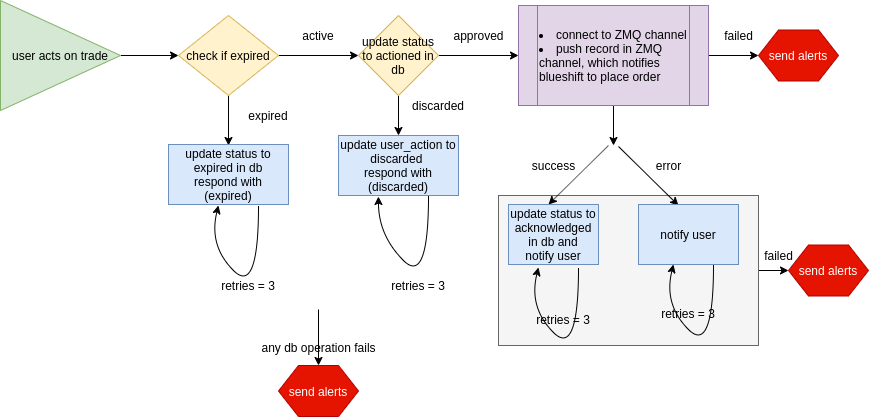

The diagram above was exported from draw.io. Its source (the exported page's mxGraphModel, read from the mxfile embedded in the PNG):
<mxGraphModel dx="2168" dy="-377" grid="1" gridSize="10" guides="1" tooltips="1" connect="1" arrows="1" fold="1" page="1" pageScale="1" pageWidth="827" pageHeight="1169" math="0" shadow="0">
  <root>
    <mxCell id="0" />
    <mxCell id="1" parent="0" />
    <mxCell id="2" value="" style="edgeStyle=orthogonalEdgeStyle;rounded=0;orthogonalLoop=1;jettySize=auto;html=1;" edge="1" source="3" parent="1">
      <mxGeometry relative="1" as="geometry">
        <mxPoint y="2285" as="targetPoint" />
      </mxGeometry>
    </mxCell>
    <mxCell id="3" value="" style="rounded=0;whiteSpace=wrap;html=1;fillColor=#f5f5f5;strokeColor=#666666;fontColor=#333333;" vertex="1" parent="1">
      <mxGeometry x="-290" y="2210" width="260" height="150" as="geometry" />
    </mxCell>
    <mxCell id="4" value="" style="edgeStyle=orthogonalEdgeStyle;rounded=0;orthogonalLoop=1;jettySize=auto;html=1;" edge="1" parent="1">
      <mxGeometry relative="1" as="geometry">
        <mxPoint x="-470" y="2380" as="targetPoint" />
        <mxPoint x="-470" y="2324" as="sourcePoint" />
      </mxGeometry>
    </mxCell>
    <mxCell id="5" value="" style="edgeStyle=orthogonalEdgeStyle;rounded=0;orthogonalLoop=1;jettySize=auto;html=1;" edge="1" source="7" parent="1">
      <mxGeometry relative="1" as="geometry">
        <mxPoint x="-560" y="2160" as="targetPoint" />
      </mxGeometry>
    </mxCell>
    <mxCell id="6" value="" style="edgeStyle=orthogonalEdgeStyle;rounded=0;orthogonalLoop=1;jettySize=auto;html=1;" edge="1" source="7" parent="1">
      <mxGeometry relative="1" as="geometry">
        <mxPoint x="-430" y="2070" as="targetPoint" />
      </mxGeometry>
    </mxCell>
    <mxCell id="7" value="check if expired" style="rhombus;whiteSpace=wrap;html=1;fillColor=#fff2cc;strokeColor=#d6b656;" vertex="1" parent="1">
      <mxGeometry x="-610" y="2030" width="100" height="80" as="geometry" />
    </mxCell>
    <mxCell id="8" value="" style="edgeStyle=orthogonalEdgeStyle;rounded=0;orthogonalLoop=1;jettySize=auto;html=1;" edge="1" target="7" parent="1">
      <mxGeometry relative="1" as="geometry">
        <mxPoint x="-667.5" y="2070" as="sourcePoint" />
      </mxGeometry>
    </mxCell>
    <mxCell id="9" value="update status to expired in db&lt;br&gt;respond with (expired)" style="rounded=0;whiteSpace=wrap;html=1;fillColor=#dae8fc;strokeColor=#6c8ebf;" vertex="1" parent="1">
      <mxGeometry x="-620" y="2159" width="120" height="60" as="geometry" />
    </mxCell>
    <mxCell id="10" value="expired" style="text;html=1;strokeColor=none;fillColor=none;align=center;verticalAlign=middle;whiteSpace=wrap;rounded=0;" vertex="1" parent="1">
      <mxGeometry x="-540" y="2120" width="40" height="20" as="geometry" />
    </mxCell>
    <mxCell id="11" value="" style="edgeStyle=orthogonalEdgeStyle;rounded=0;orthogonalLoop=1;jettySize=auto;html=1;" edge="1" source="13" parent="1">
      <mxGeometry relative="1" as="geometry">
        <mxPoint x="-390" y="2150" as="targetPoint" />
        <Array as="points">
          <mxPoint x="-390" y="2150" />
          <mxPoint x="-390" y="2150" />
        </Array>
      </mxGeometry>
    </mxCell>
    <mxCell id="12" value="" style="edgeStyle=orthogonalEdgeStyle;rounded=0;orthogonalLoop=1;jettySize=auto;html=1;" edge="1" source="13" parent="1">
      <mxGeometry relative="1" as="geometry">
        <mxPoint x="-270" y="2070" as="targetPoint" />
      </mxGeometry>
    </mxCell>
    <mxCell id="13" value="&lt;span style=&quot;white-space: normal&quot;&gt;update status to actioned in db&lt;/span&gt;" style="rhombus;whiteSpace=wrap;html=1;fillColor=#fff2cc;strokeColor=#d6b656;" vertex="1" parent="1">
      <mxGeometry x="-430" y="2030" width="80" height="80" as="geometry" />
    </mxCell>
    <mxCell id="14" value="active" style="text;html=1;strokeColor=none;fillColor=none;align=center;verticalAlign=middle;whiteSpace=wrap;rounded=0;" vertex="1" parent="1">
      <mxGeometry x="-490" y="2040" width="40" height="20" as="geometry" />
    </mxCell>
    <mxCell id="15" value="discarded" style="text;html=1;strokeColor=none;fillColor=none;align=center;verticalAlign=middle;whiteSpace=wrap;rounded=0;" vertex="1" parent="1">
      <mxGeometry x="-370" y="2110" width="40" height="20" as="geometry" />
    </mxCell>
    <mxCell id="16" value="update user_action to discarded&amp;nbsp;&lt;br&gt;respond with&lt;br&gt;(discarded)" style="rounded=0;whiteSpace=wrap;html=1;fillColor=#dae8fc;strokeColor=#6c8ebf;" vertex="1" parent="1">
      <mxGeometry x="-450" y="2150" width="120" height="60" as="geometry" />
    </mxCell>
    <mxCell id="17" value="approved" style="text;html=1;align=center;verticalAlign=middle;resizable=0;points=[];autosize=1;" vertex="1" parent="1">
      <mxGeometry x="-345" y="2040" width="70" height="20" as="geometry" />
    </mxCell>
    <mxCell id="18" value="" style="edgeStyle=orthogonalEdgeStyle;rounded=0;orthogonalLoop=1;jettySize=auto;html=1;" edge="1" source="20" parent="1">
      <mxGeometry relative="1" as="geometry">
        <mxPoint x="-30" y="2070" as="targetPoint" />
      </mxGeometry>
    </mxCell>
    <mxCell id="19" value="" style="edgeStyle=orthogonalEdgeStyle;rounded=0;orthogonalLoop=1;jettySize=auto;html=1;" edge="1" source="20" parent="1">
      <mxGeometry relative="1" as="geometry">
        <mxPoint x="-175" y="2160" as="targetPoint" />
      </mxGeometry>
    </mxCell>
    <mxCell id="20" value="&lt;li style=&quot;white-space: normal&quot;&gt;connect to ZMQ channel&lt;/li&gt;&lt;li style=&quot;white-space: normal&quot;&gt;push record in ZMQ channel, which notifies blueshift to place order&lt;/li&gt;" style="shape=process;whiteSpace=wrap;html=1;backgroundOutline=1;align=left;fillColor=#e1d5e7;strokeColor=#9673a6;" vertex="1" parent="1">
      <mxGeometry x="-270" y="2020" width="190" height="100" as="geometry" />
    </mxCell>
    <mxCell id="21" value="" style="curved=1;endArrow=classic;html=1;" edge="1" parent="1">
      <mxGeometry width="50" height="50" relative="1" as="geometry">
        <mxPoint x="-530" y="2220" as="sourcePoint" />
        <mxPoint x="-570" y="2220" as="targetPoint" />
        <Array as="points">
          <mxPoint x="-530" y="2310" />
          <mxPoint x="-580" y="2260" />
        </Array>
      </mxGeometry>
    </mxCell>
    <mxCell id="22" value="retries = 3" style="text;html=1;strokeColor=none;fillColor=none;align=center;verticalAlign=middle;whiteSpace=wrap;rounded=0;" vertex="1" parent="1">
      <mxGeometry x="-590" y="2290" width="100" height="20" as="geometry" />
    </mxCell>
    <mxCell id="23" value="" style="curved=1;endArrow=classic;html=1;exitX=0.75;exitY=1;exitDx=0;exitDy=0;entryX=0.333;entryY=1.017;entryDx=0;entryDy=0;entryPerimeter=0;" edge="1" source="16" target="16" parent="1">
      <mxGeometry width="50" height="50" relative="1" as="geometry">
        <mxPoint x="-410" y="2300" as="sourcePoint" />
        <mxPoint x="-360" y="2250" as="targetPoint" />
        <Array as="points">
          <mxPoint x="-360" y="2300" />
          <mxPoint x="-410" y="2250" />
        </Array>
      </mxGeometry>
    </mxCell>
    <mxCell id="24" value="retries = 3" style="text;html=1;strokeColor=none;fillColor=none;align=center;verticalAlign=middle;whiteSpace=wrap;rounded=0;" vertex="1" parent="1">
      <mxGeometry x="-420" y="2290" width="100" height="20" as="geometry" />
    </mxCell>
    <mxCell id="25" value="send alerts" style="shape=hexagon;perimeter=hexagonPerimeter2;whiteSpace=wrap;html=1;fillColor=#e51400;strokeColor=#B20000;fontColor=#ffffff;" vertex="1" parent="1">
      <mxGeometry x="-510" y="2380" width="80" height="51" as="geometry" />
    </mxCell>
    <mxCell id="26" value="any db operation fails" style="text;html=1;align=center;verticalAlign=middle;resizable=0;points=[];autosize=1;" vertex="1" parent="1">
      <mxGeometry x="-535" y="2352" width="130" height="20" as="geometry" />
    </mxCell>
    <mxCell id="27" value="failed" style="text;html=1;align=center;verticalAlign=middle;resizable=0;points=[];autosize=1;" vertex="1" parent="1">
      <mxGeometry x="-70" y="2040" width="40" height="20" as="geometry" />
    </mxCell>
    <mxCell id="28" value="send alerts" style="shape=hexagon;perimeter=hexagonPerimeter2;whiteSpace=wrap;html=1;fillColor=#e51400;strokeColor=#B20000;fontColor=#ffffff;" vertex="1" parent="1">
      <mxGeometry x="-30" y="2044.5" width="80" height="51" as="geometry" />
    </mxCell>
    <mxCell id="29" value="&lt;span style=&quot;white-space: normal&quot;&gt;user acts on trade&lt;/span&gt;" style="triangle;whiteSpace=wrap;html=1;fillColor=#d5e8d4;strokeColor=#82b366;" vertex="1" parent="1">
      <mxGeometry x="-788" y="2015" width="120" height="110" as="geometry" />
    </mxCell>
    <mxCell id="30" value="" style="endArrow=classic;html=1;" edge="1" parent="1">
      <mxGeometry width="50" height="50" relative="1" as="geometry">
        <mxPoint x="-170" y="2161" as="sourcePoint" />
        <mxPoint x="-110" y="2220" as="targetPoint" />
      </mxGeometry>
    </mxCell>
    <mxCell id="31" value="" style="endArrow=classic;html=1;" edge="1" parent="1">
      <mxGeometry width="50" height="50" relative="1" as="geometry">
        <mxPoint x="-180" y="2160" as="sourcePoint" />
        <mxPoint x="-240" y="2219" as="targetPoint" />
      </mxGeometry>
    </mxCell>
    <mxCell id="32" value="update status to acknowledged in db and&lt;br&gt;notify user" style="rounded=0;whiteSpace=wrap;html=1;fillColor=#dae8fc;strokeColor=#6c8ebf;" vertex="1" parent="1">
      <mxGeometry x="-280" y="2219" width="90" height="60" as="geometry" />
    </mxCell>
    <mxCell id="33" value="success" style="text;html=1;align=center;verticalAlign=middle;resizable=0;points=[];autosize=1;" vertex="1" parent="1">
      <mxGeometry x="-265" y="2170" width="60" height="20" as="geometry" />
    </mxCell>
    <mxCell id="34" value="error" style="text;html=1;align=center;verticalAlign=middle;resizable=0;points=[];autosize=1;" vertex="1" parent="1">
      <mxGeometry x="-140" y="2170" width="40" height="20" as="geometry" />
    </mxCell>
    <mxCell id="35" value="notify user" style="rounded=0;whiteSpace=wrap;html=1;fillColor=#dae8fc;strokeColor=#6c8ebf;" vertex="1" parent="1">
      <mxGeometry x="-150" y="2219" width="100" height="60" as="geometry" />
    </mxCell>
    <mxCell id="36" value="" style="curved=1;endArrow=classic;html=1;" edge="1" parent="1">
      <mxGeometry width="50" height="50" relative="1" as="geometry">
        <mxPoint x="-210" y="2282" as="sourcePoint" />
        <mxPoint x="-250" y="2282" as="targetPoint" />
        <Array as="points">
          <mxPoint x="-210" y="2372" />
          <mxPoint x="-260" y="2322" />
        </Array>
      </mxGeometry>
    </mxCell>
    <mxCell id="37" value="" style="curved=1;endArrow=classic;html=1;" edge="1" parent="1">
      <mxGeometry width="50" height="50" relative="1" as="geometry">
        <mxPoint x="-75" y="2279" as="sourcePoint" />
        <mxPoint x="-115" y="2279" as="targetPoint" />
        <Array as="points">
          <mxPoint x="-75" y="2369" />
          <mxPoint x="-125" y="2319" />
        </Array>
      </mxGeometry>
    </mxCell>
    <mxCell id="38" value="retries = 3" style="text;html=1;strokeColor=none;fillColor=none;align=center;verticalAlign=middle;whiteSpace=wrap;rounded=0;" vertex="1" parent="1">
      <mxGeometry x="-275" y="2324" width="100" height="20" as="geometry" />
    </mxCell>
    <mxCell id="39" value="retries = 3" style="text;html=1;strokeColor=none;fillColor=none;align=center;verticalAlign=middle;whiteSpace=wrap;rounded=0;" vertex="1" parent="1">
      <mxGeometry x="-150" y="2318" width="100" height="20" as="geometry" />
    </mxCell>
    <mxCell id="40" value="send alerts" style="shape=hexagon;perimeter=hexagonPerimeter2;whiteSpace=wrap;html=1;fillColor=#e51400;strokeColor=#B20000;fontColor=#ffffff;" vertex="1" parent="1">
      <mxGeometry y="2259.5" width="80" height="51" as="geometry" />
    </mxCell>
    <mxCell id="41" value="failed" style="text;html=1;align=center;verticalAlign=middle;resizable=0;points=[];autosize=1;" vertex="1" parent="1">
      <mxGeometry x="-30" y="2259.5" width="40" height="20" as="geometry" />
    </mxCell>
  </root>
</mxGraphModel>